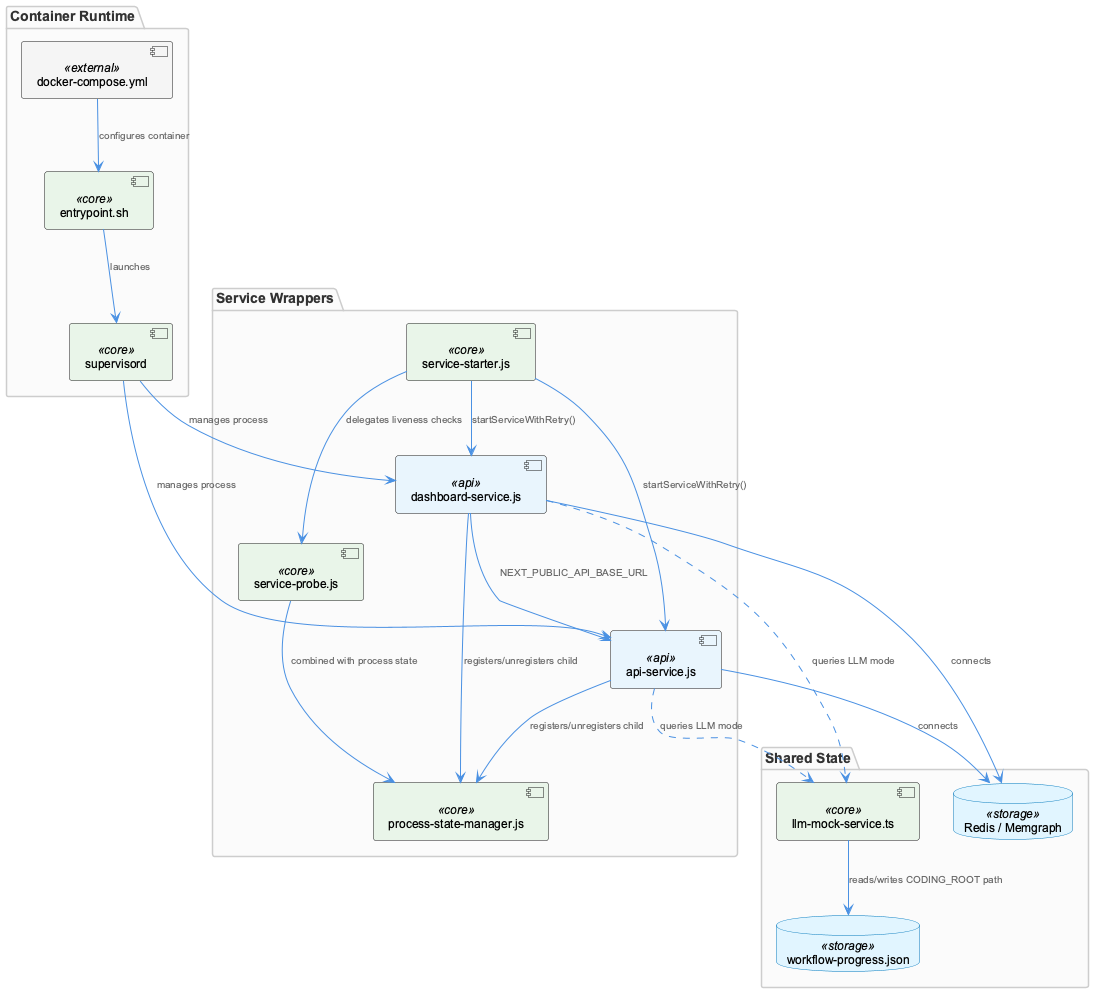

The diagram above was rendered by PlantUML. Its source (embedded in the PNG):
@startuml
!include /Users/Q284340/Agentic/coding/docs/puml/_standard-style.puml

package "Container Runtime" {
  component "docker-compose.yml" as compose <<external>>
  component "supervisord" as supervisord <<core>>
  component "entrypoint.sh" as entrypoint <<core>>
}

package "Service Wrappers" {
  component "api-service.js" as apiSvc <<api>>
  component "dashboard-service.js" as dashSvc <<api>>
  component "service-starter.js" as starter <<core>>
  component "service-probe.js" as probe <<core>>
  component "process-state-manager.js" as psm <<core>>
}

package "Shared State" {
  component "llm-mock-service.ts" as llmMock <<core>>
  database "workflow-progress.json" as progress <<storage>>
  database "Redis / Memgraph" as datastores <<storage>>
}

entrypoint --> supervisord : "launches"
supervisord --> apiSvc : "manages process"
supervisord --> dashSvc : "manages process"
compose --> entrypoint : "configures container"

starter --> apiSvc : "startServiceWithRetry()"
starter --> dashSvc : "startServiceWithRetry()"
starter --> probe : "delegates liveness checks"

apiSvc --> psm : "registers/unregisters child"
dashSvc --> psm : "registers/unregisters child"
probe --> psm : "combined with process state"

dashSvc --> apiSvc : "NEXT_PUBLIC_API_BASE_URL"

apiSvc --> datastores : "connects"
dashSvc --> datastores : "connects"

llmMock --> progress : "reads/writes CODING_ROOT path"
apiSvc ..> llmMock : "queries LLM mode"
dashSvc ..> llmMock : "queries LLM mode"

@enduml